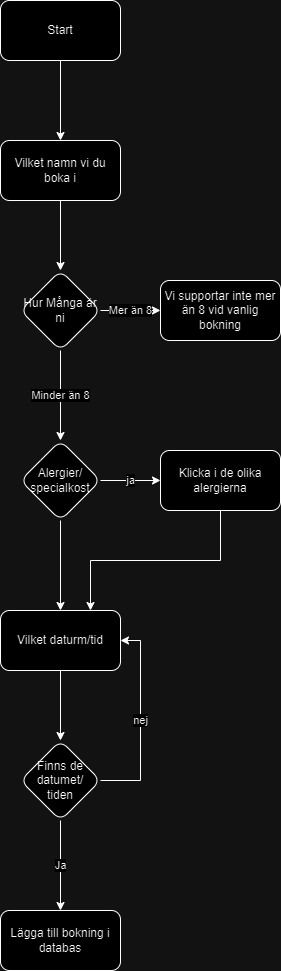

The diagram above was exported from draw.io. Its source (the exported page's mxGraphModel, read from the mxfile embedded in the PNG):
<mxGraphModel dx="794" dy="475" grid="1" gridSize="10" guides="1" tooltips="1" connect="1" arrows="1" fold="1" page="1" pageScale="1" pageWidth="827" pageHeight="1169" math="0" shadow="0">
  <root>
    <mxCell id="0" />
    <mxCell id="1" parent="0" />
    <mxCell id="-pOM2YYf7uzZW0XaMuF4-18" value="" style="edgeStyle=orthogonalEdgeStyle;rounded=0;orthogonalLoop=1;jettySize=auto;html=1;" parent="1" source="-pOM2YYf7uzZW0XaMuF4-1" target="-pOM2YYf7uzZW0XaMuF4-17" edge="1">
      <mxGeometry relative="1" as="geometry" />
    </mxCell>
    <mxCell id="-pOM2YYf7uzZW0XaMuF4-1" value="Start" style="rounded=1;whiteSpace=wrap;html=1;" parent="1" vertex="1">
      <mxGeometry x="260" y="60" width="120" height="60" as="geometry" />
    </mxCell>
    <mxCell id="yRKW2YB021_TZPECo1Mt-4" value="" style="edgeStyle=orthogonalEdgeStyle;rounded=0;orthogonalLoop=1;jettySize=auto;html=1;" parent="1" source="-pOM2YYf7uzZW0XaMuF4-17" target="yRKW2YB021_TZPECo1Mt-3" edge="1">
      <mxGeometry relative="1" as="geometry" />
    </mxCell>
    <mxCell id="-pOM2YYf7uzZW0XaMuF4-17" value="Vilket namn vi du boka i" style="whiteSpace=wrap;html=1;rounded=1;" parent="1" vertex="1">
      <mxGeometry x="260" y="200" width="120" height="60" as="geometry" />
    </mxCell>
    <mxCell id="yRKW2YB021_TZPECo1Mt-6" value="Mer än 8" style="edgeStyle=orthogonalEdgeStyle;rounded=0;orthogonalLoop=1;jettySize=auto;html=1;" parent="1" source="yRKW2YB021_TZPECo1Mt-3" target="yRKW2YB021_TZPECo1Mt-5" edge="1">
      <mxGeometry relative="1" as="geometry" />
    </mxCell>
    <mxCell id="yRKW2YB021_TZPECo1Mt-10" value="Minder än 8" style="edgeStyle=orthogonalEdgeStyle;rounded=0;orthogonalLoop=1;jettySize=auto;html=1;" parent="1" source="yRKW2YB021_TZPECo1Mt-3" edge="1">
      <mxGeometry relative="1" as="geometry">
        <mxPoint x="320" y="500" as="targetPoint" />
      </mxGeometry>
    </mxCell>
    <mxCell id="yRKW2YB021_TZPECo1Mt-3" value="Hur Många är ni" style="rhombus;whiteSpace=wrap;html=1;rounded=1;" parent="1" vertex="1">
      <mxGeometry x="280" y="330" width="80" height="80" as="geometry" />
    </mxCell>
    <mxCell id="yRKW2YB021_TZPECo1Mt-5" value="Vi supportar inte mer än 8 vid vanlig bokning" style="whiteSpace=wrap;html=1;rounded=1;" parent="1" vertex="1">
      <mxGeometry x="420" y="340" width="120" height="60" as="geometry" />
    </mxCell>
    <mxCell id="yRKW2YB021_TZPECo1Mt-14" value="ja" style="edgeStyle=orthogonalEdgeStyle;rounded=0;orthogonalLoop=1;jettySize=auto;html=1;" parent="1" source="yRKW2YB021_TZPECo1Mt-11" target="yRKW2YB021_TZPECo1Mt-13" edge="1">
      <mxGeometry relative="1" as="geometry" />
    </mxCell>
    <mxCell id="yRKW2YB021_TZPECo1Mt-17" value="" style="edgeStyle=orthogonalEdgeStyle;rounded=0;orthogonalLoop=1;jettySize=auto;html=1;" parent="1" source="yRKW2YB021_TZPECo1Mt-11" target="yRKW2YB021_TZPECo1Mt-16" edge="1">
      <mxGeometry relative="1" as="geometry" />
    </mxCell>
    <mxCell id="yRKW2YB021_TZPECo1Mt-11" value="Alergier/&lt;br&gt;specialkost" style="rhombus;whiteSpace=wrap;html=1;rounded=1;" parent="1" vertex="1">
      <mxGeometry x="280" y="500" width="80" height="80" as="geometry" />
    </mxCell>
    <mxCell id="yRKW2YB021_TZPECo1Mt-18" style="edgeStyle=orthogonalEdgeStyle;rounded=0;orthogonalLoop=1;jettySize=auto;html=1;entryX=0.75;entryY=0;entryDx=0;entryDy=0;" parent="1" source="yRKW2YB021_TZPECo1Mt-13" target="yRKW2YB021_TZPECo1Mt-16" edge="1">
      <mxGeometry relative="1" as="geometry">
        <mxPoint x="450" y="670" as="targetPoint" />
        <Array as="points">
          <mxPoint x="480" y="620" />
          <mxPoint x="350" y="620" />
        </Array>
      </mxGeometry>
    </mxCell>
    <mxCell id="yRKW2YB021_TZPECo1Mt-13" value="Klicka i de olika alergierna" style="whiteSpace=wrap;html=1;rounded=1;" parent="1" vertex="1">
      <mxGeometry x="420" y="510" width="120" height="60" as="geometry" />
    </mxCell>
    <mxCell id="yRKW2YB021_TZPECo1Mt-21" value="" style="edgeStyle=orthogonalEdgeStyle;rounded=0;orthogonalLoop=1;jettySize=auto;html=1;" parent="1" source="yRKW2YB021_TZPECo1Mt-16" target="yRKW2YB021_TZPECo1Mt-20" edge="1">
      <mxGeometry relative="1" as="geometry" />
    </mxCell>
    <mxCell id="yRKW2YB021_TZPECo1Mt-16" value="Vilket daturm/tid" style="whiteSpace=wrap;html=1;rounded=1;" parent="1" vertex="1">
      <mxGeometry x="260" y="670" width="120" height="60" as="geometry" />
    </mxCell>
    <mxCell id="yRKW2YB021_TZPECo1Mt-22" value="nej" style="edgeStyle=orthogonalEdgeStyle;rounded=0;orthogonalLoop=1;jettySize=auto;html=1;entryX=1;entryY=0.5;entryDx=0;entryDy=0;" parent="1" source="yRKW2YB021_TZPECo1Mt-20" target="yRKW2YB021_TZPECo1Mt-16" edge="1">
      <mxGeometry relative="1" as="geometry">
        <mxPoint x="390" y="700" as="targetPoint" />
        <Array as="points">
          <mxPoint x="400" y="840" />
          <mxPoint x="400" y="700" />
        </Array>
      </mxGeometry>
    </mxCell>
    <mxCell id="yRKW2YB021_TZPECo1Mt-26" value="Ja" style="edgeStyle=orthogonalEdgeStyle;rounded=0;orthogonalLoop=1;jettySize=auto;html=1;" parent="1" source="yRKW2YB021_TZPECo1Mt-20" target="yRKW2YB021_TZPECo1Mt-25" edge="1">
      <mxGeometry relative="1" as="geometry" />
    </mxCell>
    <mxCell id="yRKW2YB021_TZPECo1Mt-20" value="Finns de datumet/&lt;br&gt;tiden" style="rhombus;whiteSpace=wrap;html=1;rounded=1;" parent="1" vertex="1">
      <mxGeometry x="280" y="800" width="80" height="80" as="geometry" />
    </mxCell>
    <mxCell id="yRKW2YB021_TZPECo1Mt-25" value="Lägga till bokning i databas" style="whiteSpace=wrap;html=1;rounded=1;" parent="1" vertex="1">
      <mxGeometry x="260" y="970" width="120" height="60" as="geometry" />
    </mxCell>
  </root>
</mxGraphModel>